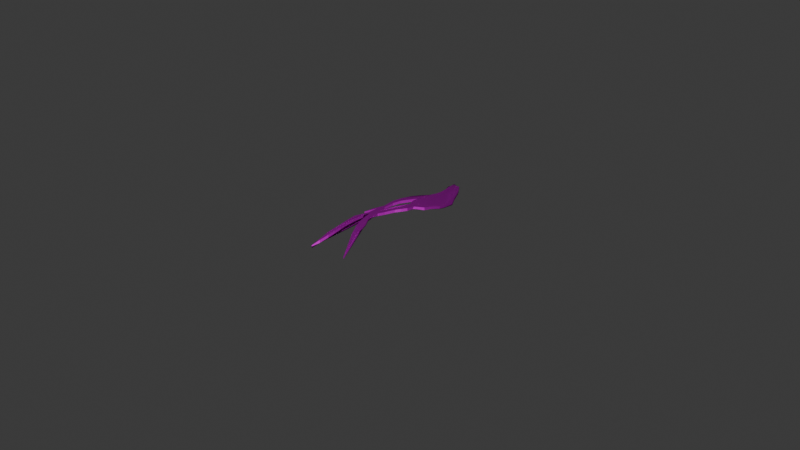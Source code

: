 # Source: fire.blend  (saved by Blender 4.0.36; exported with 4.5.12 LTS)
import bpy
from mathutils import Matrix  # noqa: F401  (used for matrix-valued properties, if any)

bpy.ops.wm.read_factory_settings(use_empty=True)
scene = bpy.context.scene
scene.name = 'Scene'

# ---- collections
col_collection = bpy.data.collections.new('Collection'); scene.collection.children.link(col_collection)

# ---- images (referenced by path relative to the original .blend; pixels are not part of the script)
import os
ASSET_DIR = os.environ.get("B2B_ASSET_DIR", "")  # directory of the original .blend (textures are referenced by path, not embedded)
HERE = os.path.dirname(os.path.abspath(__file__))  # packed textures are extracted next to this script under _unpacked/

def load_image(name, relpath, width, height, colorspace="sRGB"):
    """Load a texture the original file referenced (path relative to the .blend, or extracted next to this script)."""
    p = next((c for c in (os.path.join(HERE, relpath), os.path.join(ASSET_DIR, relpath)) if relpath and os.path.exists(c)), "")
    if p:
        img = bpy.data.images.load(p, check_existing=True)
        img.name = name
    else:  # same state as the original file: an image datablock whose file is absent (Cycles renders it pink)
        img = bpy.data.images.new(name, width, height)
        img.source = "FILE"
        img.filepath = "//" + (relpath or name)
    img.colorspace_settings.name = colorspace
    return img
img_fire = load_image('fire', 'fire-texture.png', 1024, 1024, 'sRGB')

# ---- materials (node trees are filled in below, after node groups)
mat_material_001 = bpy.data.materials.new('Material.001')
mat_material_001.use_transparent_shadow = False

# ---- node groups
ng_auto_smooth = bpy.data.node_groups.new('Auto Smooth', 'GeometryNodeTree')
_s = ng_auto_smooth.interface.new_socket(name='Geometry', in_out='OUTPUT', socket_type='NodeSocketGeometry')
_s = ng_auto_smooth.interface.new_socket(name='Geometry', in_out='INPUT', socket_type='NodeSocketGeometry')
_s = ng_auto_smooth.interface.new_socket(name='Angle', in_out='INPUT', socket_type='NodeSocketFloat')
_s.subtype = 'ANGLE'
_s.min_value = 0.0
_s.max_value = 3.142
ng_auto_smooth.is_modifier = True
_N = ng_auto_smooth.nodes; _L = ng_auto_smooth.links
n0 = _N.new('NodeGroupOutput'); n0.name = 'Group Output'; n0.location = (480, -100)
n1 = _N.new('NodeGroupInput'); n1.name = 'Group Input'; n1.location = (-420, -300)
n2 = _N.new('NodeGroupInput'); n2.name = 'Group Input.001'; n2.location = (-60, -100)
n3 = _N.new('GeometryNodeSetShadeSmooth'); n3.name = 'Set Shade Smooth'; n3.location = (120, -100)
n3.domain = 'EDGE'
n4 = _N.new('GeometryNodeSetShadeSmooth'); n4.name = 'Set Shade Smooth.001'; n4.location = (300, -100)
n5 = _N.new('GeometryNodeInputMeshEdgeAngle'); n5.name = 'Edge Angle'; n5.location = (-420, -220)
n6 = _N.new('GeometryNodeInputEdgeSmooth'); n6.name = 'Is Edge Smooth'; n6.location = (-60, -160)
n7 = _N.new('GeometryNodeInputShadeSmooth'); n7.name = 'Is Face Smooth'; n7.location = (-240, -340)
n8 = _N.new('FunctionNodeBooleanMath'); n8.name = 'Boolean Math'; n8.location = (-60, -220)
n9 = _N.new('FunctionNodeCompare'); n9.name = 'Compare'; n9.location = (-240, -180)
n9.operation = 'LESS_EQUAL'
_L.new(n5.outputs[0], n9.inputs[0])
_L.new(n4.outputs[0], n0.inputs[0])
_L.new(n1.outputs[1], n9.inputs[1])
_L.new(n9.outputs[0], n8.inputs[0])
_L.new(n7.outputs[0], n8.inputs[1])
_L.new(n2.outputs[0], n3.inputs[0])
_L.new(n6.outputs[0], n3.inputs[1])
_L.new(n3.outputs[0], n4.inputs[0])
_L.new(n8.outputs[0], n3.inputs[2])
n0.is_active_output = True

# ---- material node trees
mat_material_001.use_nodes = True; mat_material_001.node_tree.nodes.clear()
_N = mat_material_001.node_tree.nodes; _L = mat_material_001.node_tree.links
n0 = _N.new('ShaderNodeBsdfPrincipled'); n0.name = 'Principled BSDF'; n0.location = (10, 300)
n0.inputs[1].default_value = 1.0
n0.inputs[3].default_value = 61.25
n0.inputs[27].default_value = (1.0, 0.04504, 0.0, 1.0)
n1 = _N.new('ShaderNodeOutputMaterial'); n1.name = 'Material Output'; n1.location = (300, 300)
n2 = _N.new('ShaderNodeTexImage'); n2.name = 'Image Texture'; n2.location = (-280, 275)
n2.image = img_fire
n3 = _N.new('ShaderNodeNormal'); n3.name = 'Normal'; n3.location = (-180, 150)
_L.new(n0.outputs[0], n1.inputs[0])
_L.new(n2.outputs[0], n0.inputs[0])
_L.new(n3.outputs[0], n0.inputs[5])
n1.is_active_output = True

# ---- world
world_world = bpy.data.worlds.new('World'); scene.world = world_world
world_world.use_nodes = True; world_world.node_tree.nodes.clear()
_N = world_world.node_tree.nodes; _L = world_world.node_tree.links
n0 = _N.new('ShaderNodeOutputWorld'); n0.name = 'World Output'; n0.location = (300, 300)
n1 = _N.new('ShaderNodeBackground'); n1.name = 'Background'; n1.location = (10, 300)
n1.inputs[0].default_value = (0.05088, 0.05088, 0.05088, 1.0)
_L.new(n1.outputs[0], n0.inputs[0])
n0.is_active_output = True
world_world.color = (0.05088, 0.05088, 0.05088)
world_world.use_sun_shadow = False
world_world.sun_shadow_jitter_overblur = 0.0

# ---- cameras
cam_camera = bpy.data.cameras.new('Camera')
cam_camera.clip_end = 100.0
cam_camera.ortho_scale = 7.314

# ---- lights
light_light = bpy.data.lights.new('Light', 'POINT')
light_light.transmission_factor = 0.0
light_light.use_soft_falloff = False
light_light.energy = 1000.0
light_light.shadow_soft_size = 0.1
light_light.shadow_maximum_resolution = 0.006
light_light.use_absolute_resolution = True

# ---- meshes
me_plane = bpy.data.meshes.new('Plane')
me_plane.from_pydata([(0.01144, 0.01717, 0.152), (-0.05541, -0.1039, 0.1296), (-0.01323, -0.03529, 0.1457), (-0.08745, -0.1805, 0.1227), (-0.1104, -0.8956, 0.02689), (-0.06471, -0.8412, 0.07891), (-0.04442, -0.764, 0.111), (-0.04186, -0.6967, 0.1259), (-0.04583, -0.6289, 0.1405), (-0.06172, -0.5566, 0.1453), (-0.06805, -0.4877, 0.1481), (-0.07691, -0.4278, 0.1487), (-0.08365, -0.3434, 0.1462), (-0.08532, -0.2721, 0.1342), (-0.04045, -0.3526, 0.1524), (-0.01342, -0.4113, 0.1567), (0.01667, -0.4626, 0.1593), (0.05138, -0.53, 0.1594), (0.1053, -0.592, 0.1609), (0.1391, -0.6409, 0.1566), (0.255, -0.8296, 0.02187), (0.1726, -0.6064, 0.1485), (0.1406, -0.5576, 0.1618), (0.119, -0.5157, 0.1606), (0.08364, -0.4502, 0.162), (0.0443, -0.4034, 0.1626), (0.01511, -0.3689, 0.1596), (-0.004643, -0.3344, 0.1561), (-0.02084, -0.2889, 0.1462), (-0.02844, -0.2266, 0.1359), (-0.002596, -0.1646, 0.1371), (0.04108, -0.08299, 0.1469), (0.07907, -0.04516, 0.1553), (0.1127, 0.002695, 0.1577), (0.119, 0.0737, 0.1508), (0.1943, 0.137, 0.1427), (0.2105, 0.2044, 0.133), (0.2311, 0.2903, 0.1103), (0.2283, 0.3515, 0.09739), (0.217, 0.4608, 0.08474), (0.1675, 0.531, 0.09595), (0.1237, 0.5974, 0.09496), (0.09322, 0.6403, 0.09006), (0.04444, 0.699, 0.08175), (-0.008331, 0.7485, 0.07422), (-0.06687, 0.8082, 0.03964), (-0.1247, 0.8354, 0.01354), (-0.2059, 0.8679, 0.0), (-0.1705, 0.7814, 0.01717), (-0.1136, 0.7291, 0.05728), (-0.0704, 0.668, 0.09165), (-0.01371, 0.5862, 0.1099), (0.01953, 0.4852, 0.1237), (0.02065, 0.4313, 0.1285), (0.006749, 0.361, 0.134), (-0.03479, 0.2966, 0.1407), (-0.07906, 0.2096, 0.1464), (-0.1047, 0.1134, 0.1508), (-0.1396, 0.03963, 0.136), (-0.1546, -0.05382, 0.1107), (-0.2138, -0.1249, 0.09011), (-0.2126, -0.235, 0.09421), (-0.1635, -0.1271, 0.1066), (-0.132, -0.2454, 0.1212), (-0.1457, -0.3973, 0.1374), (-0.1165, -0.5088, 0.1412), (-0.09211, -0.6312, 0.1323), (-0.09, -0.7207, 0.1177), (0.04984, 0.08135, 0.152), (0.01911, 0.1532, 0.1533), (0.01634, 0.2059, 0.1522), (-0.02552, 0.1352, 0.153), (-0.06502, 0.06901, 0.1513), (-0.09468, 0.004213, 0.1383), (-0.1119, -0.07662, 0.1202), (0.01994, 0.1523, 0.1238), (0.01717, 0.205, 0.1227), (0.05068, 0.08042, 0.1225), (-0.05458, -0.1048, 0.1001), (-0.0124, -0.03622, 0.1162), (0.01228, 0.01625, 0.1225), (-0.1096, -0.8965, -0.002603), (-0.06387, -0.8421, 0.04941), (-0.04358, -0.765, 0.08146), (-0.04103, -0.6976, 0.09645), (-0.045, -0.6298, 0.111), (-0.06088, -0.5576, 0.1158), (-0.06721, -0.4886, 0.1186), (-0.07607, -0.4287, 0.1192), (-0.08281, -0.3443, 0.1167), (-0.08448, -0.273, 0.1047), (-0.03961, -0.3535, 0.1229), (-0.01258, -0.4122, 0.1272), (0.01751, -0.4635, 0.1298), (0.05222, -0.531, 0.1299), (0.1061, -0.593, 0.1314), (0.14, -0.6419, 0.1271), (0.2558, -0.8305, -0.007625), (0.1734, -0.6073, 0.119), (0.1414, -0.5585, 0.1323), (0.1198, -0.5166, 0.1311), (0.08448, -0.4511, 0.1325), (0.04514, -0.4043, 0.1331), (0.01595, -0.3698, 0.1301), (-0.003806, -0.3354, 0.1266), (-0.02001, -0.2898, 0.1167), (-0.0276, -0.2275, 0.1064), (-0.001759, -0.1655, 0.1076), (0.04191, -0.08392, 0.1174), (0.0799, -0.04608, 0.1258), (0.1136, 0.00177, 0.1282), (0.1198, 0.07277, 0.1213), (0.1952, 0.1361, 0.1132), (0.2113, 0.2035, 0.1035), (0.232, 0.2894, 0.08076), (0.2291, 0.3506, 0.0679), (0.2178, 0.4599, 0.05525), (0.1683, 0.5301, 0.06645), (0.1245, 0.5964, 0.06547), (0.09406, 0.6394, 0.06056), (0.04528, 0.6981, 0.05225), (-0.007495, 0.7475, 0.04472), (-0.06603, 0.8073, 0.01014), (-0.1238, 0.8344, -0.01596), (-0.2051, 0.8669, -0.0295), (-0.1697, 0.7805, -0.01233), (-0.1127, 0.7281, 0.02778), (-0.06956, 0.6671, 0.06215), (-0.01287, 0.5852, 0.08042), (0.02037, 0.4843, 0.0942), (0.02149, 0.4304, 0.09904), (0.007586, 0.3601, 0.1045), (-0.03395, 0.2957, 0.1112), (-0.07822, 0.2086, 0.117), (-0.1038, 0.1125, 0.1213), (-0.1388, 0.0387, 0.1065), (-0.1538, -0.05474, 0.08123), (-0.213, -0.1258, 0.06061), (-0.2117, -0.2359, 0.06471), (-0.1627, -0.1281, 0.07712), (-0.1312, -0.2463, 0.09172), (-0.1449, -0.3982, 0.1079), (-0.1156, -0.5098, 0.1117), (-0.09128, -0.6321, 0.1028), (-0.08916, -0.7216, 0.08825), (-0.08662, -0.1814, 0.0932), (-0.02468, 0.1343, 0.1235), (-0.06419, 0.06809, 0.1218), (-0.09384, 0.003287, 0.1088), (-0.111, -0.07755, 0.0907)], [], [(60, 59, 74, 3, 1, 2, 0, 68, 34, 33, 32, 31, 30, 29, 28, 27, 26, 25, 24, 23, 22, 21, 20, 19, 18, 17, 16, 15, 14, 13, 12, 11, 10, 9, 8, 7, 6, 5, 4, 67, 66, 65, 64, 63, 62, 61), (59, 58, 57, 56, 55, 54, 53, 52, 51, 50, 49, 48, 47, 46, 45, 44, 43, 42, 41, 40, 39, 38, 37, 36, 35, 34, 68, 69, 70, 71, 72, 73, 74), (137, 138, 139, 140, 141, 142, 143, 144, 81, 82, 83, 84, 85, 86, 87, 88, 89, 90, 91, 92, 93, 94, 95, 96, 97, 98, 99, 100, 101, 102, 103, 104, 105, 106, 107, 108, 109, 110, 111, 77, 80, 79, 78, 145, 149, 136), (136, 149, 148, 147, 146, 76, 75, 77, 111, 112, 113, 114, 115, 116, 117, 118, 119, 120, 121, 122, 123, 124, 125, 126, 127, 128, 129, 130, 131, 132, 133, 134, 135), (69, 68, 77, 75), (54, 55, 132, 131), (28, 29, 106, 105), (2, 1, 78, 79), (55, 56, 133, 132), (29, 30, 107, 106), (0, 2, 79, 80), (56, 57, 134, 133), (30, 31, 108, 107), (4, 5, 82, 81), (57, 58, 135, 134), (31, 32, 109, 108), (5, 6, 83, 82), (58, 59, 136, 135), (32, 33, 110, 109), (6, 7, 84, 83), (59, 60, 137, 136), (33, 34, 111, 110), (7, 8, 85, 84), (60, 61, 138, 137), (34, 35, 112, 111), (8, 9, 86, 85), (61, 62, 139, 138), (35, 36, 113, 112), (9, 10, 87, 86), (62, 63, 140, 139), (36, 37, 114, 113), (10, 11, 88, 87), (63, 64, 141, 140), (37, 38, 115, 114), (11, 12, 89, 88), (64, 65, 142, 141), (38, 39, 116, 115), (12, 13, 90, 89), (65, 66, 143, 142), (39, 40, 117, 116), (13, 14, 91, 90), (66, 67, 144, 143), (40, 41, 118, 117), (14, 15, 92, 91), (67, 4, 81, 144), (41, 42, 119, 118), (15, 16, 93, 92), (68, 0, 80, 77), (42, 43, 120, 119), (16, 17, 94, 93), (1, 3, 145, 78), (43, 44, 121, 120), (17, 18, 95, 94), (71, 70, 76, 146), (44, 45, 122, 121), (18, 19, 96, 95), (72, 71, 146, 147), (45, 46, 123, 122), (19, 20, 97, 96), (73, 72, 147, 148), (46, 47, 124, 123), (20, 21, 98, 97), (74, 73, 148, 149), (47, 48, 125, 124), (21, 22, 99, 98), (3, 74, 149, 145), (48, 49, 126, 125), (22, 23, 100, 99), (49, 50, 127, 126), (23, 24, 101, 100), (50, 51, 128, 127), (24, 25, 102, 101), (51, 52, 129, 128), (25, 26, 103, 102), (52, 53, 130, 129), (26, 27, 104, 103), (70, 69, 75, 76), (53, 54, 131, 130), (27, 28, 105, 104)])
me_plane.polygons.foreach_set('use_smooth', [True] * 79)
_uv = me_plane.uv_layers.new(name='UVMap')
_uv.uv.foreach_set('vector', [0.3951, 0.4352, 0.4084, 0.4859, 0.4483, 0.4574, 0.4581, 0.4069, 0.474, 0.4446, 0.4944, 0.4783, 0.5058, 0.504, 0.5158, 0.5375, 0.5773, 0.523, 0.5555, 0.4965, 0.5397, 0.4729, 0.5221, 0.4546, 0.5008, 0.4144, 0.4883, 0.3839, 0.4928, 0.3526, 0.5016, 0.3296, 0.5116, 0.3121, 0.5264, 0.2947, 0.546, 0.272, 0.563, 0.2408, 0.5733, 0.2204, 0.5885, 0.196, 0.5888, 0.1558, 0.5722, 0.1789, 0.5555, 0.2032, 0.5292, 0.2328, 0.5122, 0.2653, 0.4971, 0.291, 0.4834, 0.3207, 0.46, 0.361, 0.4615, 0.3255, 0.4649, 0.283, 0.4694, 0.2528, 0.4724, 0.2184, 0.4802, 0.1827, 0.4817, 0.1494, 0.4801, 0.116, 0.4693, 0.07799, 0.4454, 0.05206, 0.4573, 0.1375, 0.4569, 0.1819, 0.445, 0.2424, 0.4302, 0.2983, 0.4363, 0.3739, 0.4198, 0.4334, 0.3959, 0.3793, 0.4084, 0.4859, 0.4301, 0.5165, 0.4469, 0.5536, 0.4586, 0.6012, 0.4797, 0.6436, 0.4997, 0.6751, 0.5072, 0.7115, 0.5074, 0.7395, 0.4913, 0.7908, 0.4622, 0.8308, 0.4411, 0.8618, 0.4141, 0.8898, 0.397, 0.9339, 0.4371, 0.917, 0.465, 0.9022, 0.4937, 0.8716, 0.5206, 0.8475, 0.5448, 0.8179, 0.5596, 0.7959, 0.581, 0.7621, 0.6057, 0.727, 0.6114, 0.6724, 0.613, 0.6416, 0.6029, 0.5982, 0.5953, 0.5642, 0.5773, 0.523, 0.5158, 0.5375, 0.5084, 0.5735, 0.5066, 0.5998, 0.4863, 0.5648, 0.4672, 0.5312, 0.4531, 0.4983, 0.4483, 0.4574, 0.3951, 0.4352, 0.3959, 0.3793, 0.4198, 0.4334, 0.4363, 0.3739, 0.4302, 0.2983, 0.445, 0.2424, 0.4569, 0.1819, 0.4573, 0.1375, 0.4454, 0.05206, 0.4693, 0.07799, 0.4801, 0.116, 0.4817, 0.1494, 0.4802, 0.1827, 0.4724, 0.2184, 0.4694, 0.2528, 0.4649, 0.283, 0.4615, 0.3255, 0.46, 0.361, 0.4834, 0.3207, 0.4971, 0.291, 0.5122, 0.2653, 0.5292, 0.2328, 0.5555, 0.2032, 0.5722, 0.1789, 0.5888, 0.1558, 0.5885, 0.196, 0.5733, 0.2204, 0.563, 0.2408, 0.546, 0.272, 0.5264, 0.2947, 0.5116, 0.3121, 0.5016, 0.3296, 0.4928, 0.3526, 0.4883, 0.3839, 0.5008, 0.4144, 0.5221, 0.4546, 0.5397, 0.4729, 0.5555, 0.4965, 0.5773, 0.523, 0.5158, 0.5375, 0.5058, 0.504, 0.4944, 0.4783, 0.474, 0.4446, 0.4581, 0.4069, 0.4483, 0.4574, 0.4084, 0.4859, 0.4084, 0.4859, 0.4483, 0.4574, 0.4531, 0.4983, 0.4672, 0.5312, 0.4863, 0.5648, 0.5066, 0.5998, 0.5084, 0.5735, 0.5158, 0.5375, 0.5773, 0.523, 0.5953, 0.5642, 0.6029, 0.5982, 0.613, 0.6416, 0.6114, 0.6724, 0.6057, 0.727, 0.581, 0.7621, 0.5596, 0.7959, 0.5448, 0.8179, 0.5206, 0.8475, 0.4937, 0.8716, 0.465, 0.9022, 0.4371, 0.917, 0.397, 0.9339, 0.4141, 0.8898, 0.4411, 0.8618, 0.4622, 0.8308, 0.4913, 0.7908, 0.5074, 0.7395, 0.5072, 0.7115, 0.4997, 0.6751, 0.4797, 0.6436, 0.4586, 0.6012, 0.4469, 0.5536, 0.4301, 0.5165, 0.5084, 0.5735, 0.5158, 0.5375, 0.5158, 0.5375, 0.5084, 0.5735, 0.4997, 0.6751, 0.4797, 0.6436, 0.4797, 0.6436, 0.4997, 0.6751, 0.4928, 0.3526, 0.4883, 0.3839, 0.4883, 0.3839, 0.4928, 0.3526, 0.4944, 0.4783, 0.474, 0.4446, 0.474, 0.4446, 0.4944, 0.4783, 0.4797, 0.6436, 0.4586, 0.6012, 0.4586, 0.6012, 0.4797, 0.6436, 0.4883, 0.3839, 0.5008, 0.4144, 0.5008, 0.4144, 0.4883, 0.3839, 0.5058, 0.504, 0.4944, 0.4783, 0.4944, 0.4783, 0.5058, 0.504, 0.4586, 0.6012, 0.4469, 0.5536, 0.4469, 0.5536, 0.4586, 0.6012, 0.5008, 0.4144, 0.5221, 0.4546, 0.5221, 0.4546, 0.5008, 0.4144, 0.4454, 0.05206, 0.4693, 0.07799, 0.4693, 0.07799, 0.4454, 0.05206, 0.4469, 0.5536, 0.4301, 0.5165, 0.4301, 0.5165, 0.4469, 0.5536, 0.5221, 0.4546, 0.5397, 0.4729, 0.5397, 0.4729, 0.5221, 0.4546, 0.4693, 0.07799, 0.4801, 0.116, 0.4801, 0.116, 0.4693, 0.07799, 0.4301, 0.5165, 0.4084, 0.4859, 0.4084, 0.4859, 0.4301, 0.5165, 0.5397, 0.4729, 0.5555, 0.4965, 0.5555, 0.4965, 0.5397, 0.4729, 0.4801, 0.116, 0.4817, 0.1494, 0.4817, 0.1494, 0.4801, 0.116, 0.4084, 0.4859, 0.3951, 0.4352, 0.3951, 0.4352, 0.4084, 0.4859, 0.5555, 0.4965, 0.5773, 0.523, 0.5773, 0.523, 0.5555, 0.4965, 0.4817, 0.1494, 0.4802, 0.1827, 0.4802, 0.1827, 0.4817, 0.1494, 0.3951, 0.4352, 0.3959, 0.3793, 0.3959, 0.3793, 0.3951, 0.4352, 0.5773, 0.523, 0.5953, 0.5642, 0.5953, 0.5642, 0.5773, 0.523, 0.4802, 0.1827, 0.4724, 0.2184, 0.4724, 0.2184, 0.4802, 0.1827, 0.3959, 0.3793, 0.4198, 0.4334, 0.4198, 0.4334, 0.3959, 0.3793, 0.5953, 0.5642, 0.6029, 0.5982, 0.6029, 0.5982, 0.5953, 0.5642, 0.4724, 0.2184, 0.4694, 0.2528, 0.4694, 0.2528, 0.4724, 0.2184, 0.4198, 0.4334, 0.4363, 0.3739, 0.4363, 0.3739, 0.4198, 0.4334, 0.6029, 0.5982, 0.613, 0.6416, 0.613, 0.6416, 0.6029, 0.5982, 0.4694, 0.2528, 0.4649, 0.283, 0.4649, 0.283, 0.4694, 0.2528, 0.4363, 0.3739, 0.4302, 0.2983, 0.4302, 0.2983, 0.4363, 0.3739, 0.613, 0.6416, 0.6114, 0.6724, 0.6114, 0.6724, 0.613, 0.6416, 0.4649, 0.283, 0.4615, 0.3255, 0.4615, 0.3255, 0.4649, 0.283, 0.4302, 0.2983, 0.445, 0.2424, 0.445, 0.2424, 0.4302, 0.2983, 0.6114, 0.6724, 0.6057, 0.727, 0.6057, 0.727, 0.6114, 0.6724, 0.4615, 0.3255, 0.46, 0.361, 0.46, 0.361, 0.4615, 0.3255, 0.445, 0.2424, 0.4569, 0.1819, 0.4569, 0.1819, 0.445, 0.2424, 0.6057, 0.727, 0.581, 0.7621, 0.581, 0.7621, 0.6057, 0.727, 0.46, 0.361, 0.4834, 0.3207, 0.4834, 0.3207, 0.46, 0.361, 0.4569, 0.1819, 0.4573, 0.1375, 0.4573, 0.1375, 0.4569, 0.1819, 0.581, 0.7621, 0.5596, 0.7959, 0.5596, 0.7959, 0.581, 0.7621, 0.4834, 0.3207, 0.4971, 0.291, 0.4971, 0.291, 0.4834, 0.3207, 0.4573, 0.1375, 0.4454, 0.05206, 0.4454, 0.05206, 0.4573, 0.1375, 0.5596, 0.7959, 0.5448, 0.8179, 0.5448, 0.8179, 0.5596, 0.7959, 0.4971, 0.291, 0.5122, 0.2653, 0.5122, 0.2653, 0.4971, 0.291, 0.5158, 0.5375, 0.5058, 0.504, 0.5058, 0.504, 0.5158, 0.5375, 0.5448, 0.8179, 0.5206, 0.8475, 0.5206, 0.8475, 0.5448, 0.8179, 0.5122, 0.2653, 0.5292, 0.2328, 0.5292, 0.2328, 0.5122, 0.2653, 0.474, 0.4446, 0.4581, 0.4069, 0.4581, 0.4069, 0.474, 0.4446, 0.5206, 0.8475, 0.4937, 0.8716, 0.4937, 0.8716, 0.5206, 0.8475, 0.5292, 0.2328, 0.5555, 0.2032, 0.5555, 0.2032, 0.5292, 0.2328, 0.4863, 0.5648, 0.5066, 0.5998, 0.5066, 0.5998, 0.4863, 0.5648, 0.4937, 0.8716, 0.465, 0.9022, 0.465, 0.9022, 0.4937, 0.8716, 0.5555, 0.2032, 0.5722, 0.1789, 0.5722, 0.1789, 0.5555, 0.2032, 0.4672, 0.5312, 0.4863, 0.5648, 0.4863, 0.5648, 0.4672, 0.5312, 0.465, 0.9022, 0.4371, 0.917, 0.4371, 0.917, 0.465, 0.9022, 0.5722, 0.1789, 0.5888, 0.1558, 0.5888, 0.1558, 0.5722, 0.1789, 0.4531, 0.4983, 0.4672, 0.5312, 0.4672, 0.5312, 0.4531, 0.4983, 0.4371, 0.917, 0.397, 0.9339, 0.397, 0.9339, 0.4371, 0.917, 0.5888, 0.1558, 0.5885, 0.196, 0.5885, 0.196, 0.5888, 0.1558, 0.4483, 0.4574, 0.4531, 0.4983, 0.4531, 0.4983, 0.4483, 0.4574, 0.397, 0.9339, 0.4141, 0.8898, 0.4141, 0.8898, 0.397, 0.9339, 0.5885, 0.196, 0.5733, 0.2204, 0.5733, 0.2204, 0.5885, 0.196, 0.4581, 0.4069, 0.4483, 0.4574, 0.4483, 0.4574, 0.4581, 0.4069, 0.4141, 0.8898, 0.4411, 0.8618, 0.4411, 0.8618, 0.4141, 0.8898, 0.5733, 0.2204, 0.563, 0.2408, 0.563, 0.2408, 0.5733, 0.2204, 0.4411, 0.8618, 0.4622, 0.8308, 0.4622, 0.8308, 0.4411, 0.8618, 0.563, 0.2408, 0.546, 0.272, 0.546, 0.272, 0.563, 0.2408, 0.4622, 0.8308, 0.4913, 0.7908, 0.4913, 0.7908, 0.4622, 0.8308, 0.546, 0.272, 0.5264, 0.2947, 0.5264, 0.2947, 0.546, 0.272, 0.4913, 0.7908, 0.5074, 0.7395, 0.5074, 0.7395, 0.4913, 0.7908, 0.5264, 0.2947, 0.5116, 0.3121, 0.5116, 0.3121, 0.5264, 0.2947, 0.5074, 0.7395, 0.5072, 0.7115, 0.5072, 0.7115, 0.5074, 0.7395, 0.5116, 0.3121, 0.5016, 0.3296, 0.5016, 0.3296, 0.5116, 0.3121, 0.5066, 0.5998, 0.5084, 0.5735, 0.5084, 0.5735, 0.5066, 0.5998, 0.5072, 0.7115, 0.4997, 0.6751, 0.4997, 0.6751, 0.5072, 0.7115, 0.5016, 0.3296, 0.4928, 0.3526, 0.4928, 0.3526, 0.5016, 0.3296])
me_plane.materials.append(mat_material_001)
me_plane.update()

# ---- objects
ob_light = bpy.data.objects.new('Light', light_light)
ob_camera = bpy.data.objects.new('Camera', cam_camera)
ob_plane = bpy.data.objects.new('Plane', me_plane)

# ---- transforms, parenting, visibility, modifiers, constraints
ob_light.location = (2.668, -2.708, 4.02)
ob_light.rotation_euler = (0.6503, 0.05522, 1.866)
ob_light.lock_rotations_4d = False
ob_light.empty_display_type = 'ARROWS'
ob_light.color = (0.0, 0.0, 0.0, 0.0)
ob_light.lineart.crease_threshold = 0.0
ob_camera.location = (7.359, -6.926, 4.958)
ob_camera.rotation_euler = (1.109, 0.0, 0.8149)
ob_camera.lock_rotations_4d = False
ob_camera.empty_display_type = 'ARROWS'
ob_camera.color = (0.0, 0.0, 0.0, 0.0)
ob_camera.display_type = 'WIRE'
ob_camera.lineart.crease_threshold = 0.0
ob_plane.location = (0.0, 0.0, 0.0)
ob_plane.scale = (1.03, 1.17, 1.0)
_vg = ob_plane.vertex_groups.new(name='Group')
_vg = ob_plane.vertex_groups.new(name='Group.001')
_m = ob_plane.modifiers.new('Auto Smooth', 'NODES')
_m.node_group = ng_auto_smooth
_gi = [s.identifier for s in ng_auto_smooth.interface.items_tree if s.item_type == 'SOCKET' and s.in_out == 'INPUT']
_m[_gi[1]] = 3.135  # Angle

# ---- collection membership
col_collection.objects.link(ob_light)
col_collection.objects.link(ob_camera)
col_collection.objects.link(ob_plane)

# ---- scene / render settings (as saved in the file)
scene.camera = ob_camera
scene.frame_start = 1; scene.frame_end = 250; scene.frame_set(1)
scene.render.engine = 'BLENDER_EEVEE_NEXT'
scene.cycles.sampling_pattern = 'TABULATED_SOBOL'
bpy.context.view_layer.update()
